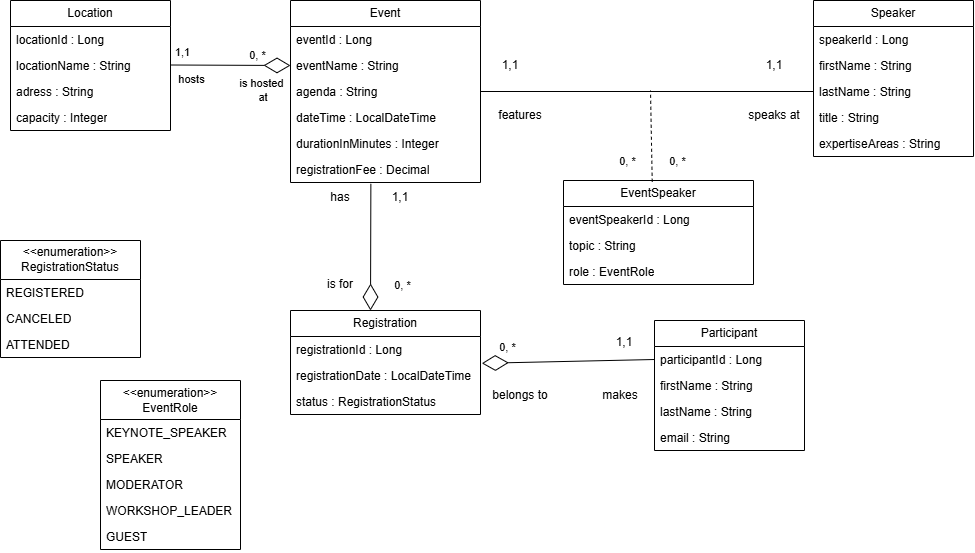

The diagram above was exported from draw.io. Its source (the exported page's mxGraphModel, read from the mxfile embedded in the PNG):
<mxGraphModel dx="776" dy="1072" grid="1" gridSize="10" guides="1" tooltips="1" connect="1" arrows="1" fold="1" page="1" pageScale="1" pageWidth="827" pageHeight="1169" math="0" shadow="0">
  <root>
    <mxCell id="WIyWlLk6GJQsqaUBKTNV-0" />
    <mxCell id="WIyWlLk6GJQsqaUBKTNV-1" parent="WIyWlLk6GJQsqaUBKTNV-0" />
    <mxCell id="1smZnDxZbnMQURAoFGvS-5" parent="WIyWlLk6GJQsqaUBKTNV-1" style="swimlane;fontStyle=0;childLayout=stackLayout;horizontal=1;startSize=26;fillColor=none;horizontalStack=0;resizeParent=1;resizeParentMax=0;resizeLast=0;collapsible=1;marginBottom=0;whiteSpace=wrap;html=1;" value="Speaker" vertex="1">
      <mxGeometry height="156" width="160" x="1723" y="600" as="geometry" />
    </mxCell>
    <mxCell id="1smZnDxZbnMQURAoFGvS-6" parent="1smZnDxZbnMQURAoFGvS-5" style="text;strokeColor=none;fillColor=none;align=left;verticalAlign=top;spacingLeft=4;spacingRight=4;overflow=hidden;rotatable=0;points=[[0,0.5],[1,0.5]];portConstraint=eastwest;whiteSpace=wrap;html=1;" value="speakerId : Long" vertex="1">
      <mxGeometry height="26" width="160" y="26" as="geometry" />
    </mxCell>
    <mxCell id="1smZnDxZbnMQURAoFGvS-7" parent="1smZnDxZbnMQURAoFGvS-5" style="text;strokeColor=none;fillColor=none;align=left;verticalAlign=top;spacingLeft=4;spacingRight=4;overflow=hidden;rotatable=0;points=[[0,0.5],[1,0.5]];portConstraint=eastwest;whiteSpace=wrap;html=1;" value="firstName&amp;nbsp;: String" vertex="1">
      <mxGeometry height="26" width="160" y="52" as="geometry" />
    </mxCell>
    <mxCell id="1smZnDxZbnMQURAoFGvS-8" parent="1smZnDxZbnMQURAoFGvS-5" style="text;strokeColor=none;fillColor=none;align=left;verticalAlign=top;spacingLeft=4;spacingRight=4;overflow=hidden;rotatable=0;points=[[0,0.5],[1,0.5]];portConstraint=eastwest;whiteSpace=wrap;html=1;" value="lastName&amp;nbsp;: String" vertex="1">
      <mxGeometry height="26" width="160" y="78" as="geometry" />
    </mxCell>
    <mxCell id="1smZnDxZbnMQURAoFGvS-9" parent="1smZnDxZbnMQURAoFGvS-5" style="text;strokeColor=none;fillColor=none;align=left;verticalAlign=top;spacingLeft=4;spacingRight=4;overflow=hidden;rotatable=0;points=[[0,0.5],[1,0.5]];portConstraint=eastwest;whiteSpace=wrap;html=1;" value="title : String" vertex="1">
      <mxGeometry height="26" width="160" y="104" as="geometry" />
    </mxCell>
    <mxCell id="1smZnDxZbnMQURAoFGvS-10" parent="1smZnDxZbnMQURAoFGvS-5" style="text;strokeColor=none;fillColor=none;align=left;verticalAlign=top;spacingLeft=4;spacingRight=4;overflow=hidden;rotatable=0;points=[[0,0.5],[1,0.5]];portConstraint=eastwest;whiteSpace=wrap;html=1;" value="expertiseAreas   : String" vertex="1">
      <mxGeometry height="26" width="160" y="130" as="geometry" />
    </mxCell>
    <mxCell id="1smZnDxZbnMQURAoFGvS-31" parent="WIyWlLk6GJQsqaUBKTNV-1" style="swimlane;fontStyle=0;childLayout=stackLayout;horizontal=1;startSize=26;fillColor=none;horizontalStack=0;resizeParent=1;resizeParentMax=0;resizeLast=0;collapsible=1;marginBottom=0;whiteSpace=wrap;html=1;" value="Event" vertex="1">
      <mxGeometry height="182" width="190" x="1200" y="600" as="geometry" />
    </mxCell>
    <mxCell id="1smZnDxZbnMQURAoFGvS-32" parent="1smZnDxZbnMQURAoFGvS-31" style="text;strokeColor=none;fillColor=none;align=left;verticalAlign=top;spacingLeft=4;spacingRight=4;overflow=hidden;rotatable=0;points=[[0,0.5],[1,0.5]];portConstraint=eastwest;whiteSpace=wrap;html=1;" value="eventId : Long" vertex="1">
      <mxGeometry height="26" width="190" y="26" as="geometry" />
    </mxCell>
    <mxCell id="1smZnDxZbnMQURAoFGvS-33" parent="1smZnDxZbnMQURAoFGvS-31" style="text;strokeColor=none;fillColor=none;align=left;verticalAlign=top;spacingLeft=4;spacingRight=4;overflow=hidden;rotatable=0;points=[[0,0.5],[1,0.5]];portConstraint=eastwest;whiteSpace=wrap;html=1;" value="eventName : String" vertex="1">
      <mxGeometry height="26" width="190" y="52" as="geometry" />
    </mxCell>
    <mxCell id="1smZnDxZbnMQURAoFGvS-34" parent="1smZnDxZbnMQURAoFGvS-31" style="text;strokeColor=none;fillColor=none;align=left;verticalAlign=top;spacingLeft=4;spacingRight=4;overflow=hidden;rotatable=0;points=[[0,0.5],[1,0.5]];portConstraint=eastwest;whiteSpace=wrap;html=1;" value="agenda : String" vertex="1">
      <mxGeometry height="26" width="190" y="78" as="geometry" />
    </mxCell>
    <mxCell id="1smZnDxZbnMQURAoFGvS-35" parent="1smZnDxZbnMQURAoFGvS-31" style="text;strokeColor=none;fillColor=none;align=left;verticalAlign=top;spacingLeft=4;spacingRight=4;overflow=hidden;rotatable=0;points=[[0,0.5],[1,0.5]];portConstraint=eastwest;whiteSpace=wrap;html=1;" value="dateTime : LocalDateTime" vertex="1">
      <mxGeometry height="26" width="190" y="104" as="geometry" />
    </mxCell>
    <mxCell id="1smZnDxZbnMQURAoFGvS-36" parent="1smZnDxZbnMQURAoFGvS-31" style="text;strokeColor=none;fillColor=none;align=left;verticalAlign=top;spacingLeft=4;spacingRight=4;overflow=hidden;rotatable=0;points=[[0,0.5],[1,0.5]];portConstraint=eastwest;whiteSpace=wrap;html=1;" value="durationInMinutes : Integer" vertex="1">
      <mxGeometry height="26" width="190" y="130" as="geometry" />
    </mxCell>
    <mxCell id="1smZnDxZbnMQURAoFGvS-37" parent="1smZnDxZbnMQURAoFGvS-31" style="text;strokeColor=none;fillColor=none;align=left;verticalAlign=top;spacingLeft=4;spacingRight=4;overflow=hidden;rotatable=0;points=[[0,0.5],[1,0.5]];portConstraint=eastwest;whiteSpace=wrap;html=1;" value="registrationFee : Decimal" vertex="1">
      <mxGeometry height="26" width="190" y="156" as="geometry" />
    </mxCell>
    <mxCell id="1smZnDxZbnMQURAoFGvS-71" parent="WIyWlLk6GJQsqaUBKTNV-1" style="swimlane;fontStyle=0;childLayout=stackLayout;horizontal=1;startSize=26;fillColor=none;horizontalStack=0;resizeParent=1;resizeParentMax=0;resizeLast=0;collapsible=1;marginBottom=0;whiteSpace=wrap;html=1;" value="Location" vertex="1">
      <mxGeometry height="130" width="160" x="920" y="600" as="geometry" />
    </mxCell>
    <mxCell id="1smZnDxZbnMQURAoFGvS-72" parent="1smZnDxZbnMQURAoFGvS-71" style="text;strokeColor=none;fillColor=none;align=left;verticalAlign=top;spacingLeft=4;spacingRight=4;overflow=hidden;rotatable=0;points=[[0,0.5],[1,0.5]];portConstraint=eastwest;whiteSpace=wrap;html=1;" value="locationId : Long" vertex="1">
      <mxGeometry height="26" width="160" y="26" as="geometry" />
    </mxCell>
    <mxCell id="1smZnDxZbnMQURAoFGvS-74" parent="1smZnDxZbnMQURAoFGvS-71" style="text;strokeColor=none;fillColor=none;align=left;verticalAlign=top;spacingLeft=4;spacingRight=4;overflow=hidden;rotatable=0;points=[[0,0.5],[1,0.5]];portConstraint=eastwest;whiteSpace=wrap;html=1;" value="locationName : String" vertex="1">
      <mxGeometry height="26" width="160" y="52" as="geometry" />
    </mxCell>
    <mxCell id="1smZnDxZbnMQURAoFGvS-129" parent="1smZnDxZbnMQURAoFGvS-71" style="text;strokeColor=none;fillColor=none;align=left;verticalAlign=top;spacingLeft=4;spacingRight=4;overflow=hidden;rotatable=0;points=[[0,0.5],[1,0.5]];portConstraint=eastwest;whiteSpace=wrap;html=1;" value="adress : String" vertex="1">
      <mxGeometry height="26" width="160" y="78" as="geometry" />
    </mxCell>
    <mxCell id="1smZnDxZbnMQURAoFGvS-130" parent="1smZnDxZbnMQURAoFGvS-71" style="text;strokeColor=none;fillColor=none;align=left;verticalAlign=top;spacingLeft=4;spacingRight=4;overflow=hidden;rotatable=0;points=[[0,0.5],[1,0.5]];portConstraint=eastwest;whiteSpace=wrap;html=1;" value="capacity : Integer" vertex="1">
      <mxGeometry height="26" width="160" y="104" as="geometry" />
    </mxCell>
    <mxCell id="1smZnDxZbnMQURAoFGvS-75" parent="WIyWlLk6GJQsqaUBKTNV-1" style="swimlane;fontStyle=0;childLayout=stackLayout;horizontal=1;startSize=26;fillColor=none;horizontalStack=0;resizeParent=1;resizeParentMax=0;resizeLast=0;collapsible=1;marginBottom=0;whiteSpace=wrap;html=1;" value="Participant" vertex="1">
      <mxGeometry height="130" width="150" x="1564" y="920" as="geometry" />
    </mxCell>
    <mxCell id="1smZnDxZbnMQURAoFGvS-76" parent="1smZnDxZbnMQURAoFGvS-75" style="text;strokeColor=none;fillColor=none;align=left;verticalAlign=top;spacingLeft=4;spacingRight=4;overflow=hidden;rotatable=0;points=[[0,0.5],[1,0.5]];portConstraint=eastwest;whiteSpace=wrap;html=1;" value="participantId : Long" vertex="1">
      <mxGeometry height="26" width="150" y="26" as="geometry" />
    </mxCell>
    <mxCell id="1smZnDxZbnMQURAoFGvS-131" parent="1smZnDxZbnMQURAoFGvS-75" style="text;strokeColor=none;fillColor=none;align=left;verticalAlign=top;spacingLeft=4;spacingRight=4;overflow=hidden;rotatable=0;points=[[0,0.5],[1,0.5]];portConstraint=eastwest;whiteSpace=wrap;html=1;" value="firstName&amp;nbsp;: String" vertex="1">
      <mxGeometry height="26" width="150" y="52" as="geometry" />
    </mxCell>
    <mxCell id="1smZnDxZbnMQURAoFGvS-133" parent="1smZnDxZbnMQURAoFGvS-75" style="text;strokeColor=none;fillColor=none;align=left;verticalAlign=top;spacingLeft=4;spacingRight=4;overflow=hidden;rotatable=0;points=[[0,0.5],[1,0.5]];portConstraint=eastwest;whiteSpace=wrap;html=1;" value="lastName&amp;nbsp;: String" vertex="1">
      <mxGeometry height="26" width="150" y="78" as="geometry" />
    </mxCell>
    <mxCell id="1smZnDxZbnMQURAoFGvS-132" parent="1smZnDxZbnMQURAoFGvS-75" style="text;strokeColor=none;fillColor=none;align=left;verticalAlign=top;spacingLeft=4;spacingRight=4;overflow=hidden;rotatable=0;points=[[0,0.5],[1,0.5]];portConstraint=eastwest;whiteSpace=wrap;html=1;" value="email : String" vertex="1">
      <mxGeometry height="26" width="150" y="104" as="geometry" />
    </mxCell>
    <mxCell id="1smZnDxZbnMQURAoFGvS-87" parent="WIyWlLk6GJQsqaUBKTNV-1" style="swimlane;fontStyle=0;childLayout=stackLayout;horizontal=1;startSize=26;fillColor=none;horizontalStack=0;resizeParent=1;resizeParentMax=0;resizeLast=0;collapsible=1;marginBottom=0;whiteSpace=wrap;html=1;" value="Registration" vertex="1">
      <mxGeometry height="104" width="190" x="1200" y="910" as="geometry" />
    </mxCell>
    <mxCell id="1smZnDxZbnMQURAoFGvS-88" parent="1smZnDxZbnMQURAoFGvS-87" style="text;strokeColor=none;fillColor=none;align=left;verticalAlign=top;spacingLeft=4;spacingRight=4;overflow=hidden;rotatable=0;points=[[0,0.5],[1,0.5]];portConstraint=eastwest;whiteSpace=wrap;html=1;" value="registrationId : Long" vertex="1">
      <mxGeometry height="26" width="190" y="26" as="geometry" />
    </mxCell>
    <mxCell id="1smZnDxZbnMQURAoFGvS-89" parent="1smZnDxZbnMQURAoFGvS-87" style="text;strokeColor=none;fillColor=none;align=left;verticalAlign=top;spacingLeft=4;spacingRight=4;overflow=hidden;rotatable=0;points=[[0,0.5],[1,0.5]];portConstraint=eastwest;whiteSpace=wrap;html=1;" value="registrationDate : LocalDateTime" vertex="1">
      <mxGeometry height="26" width="190" y="52" as="geometry" />
    </mxCell>
    <mxCell id="1smZnDxZbnMQURAoFGvS-90" parent="1smZnDxZbnMQURAoFGvS-87" style="text;strokeColor=none;fillColor=none;align=left;verticalAlign=top;spacingLeft=4;spacingRight=4;overflow=hidden;rotatable=0;points=[[0,0.5],[1,0.5]];portConstraint=eastwest;whiteSpace=wrap;html=1;" value="status : RegistrationStatus" vertex="1">
      <mxGeometry height="26" width="190" y="78" as="geometry" />
    </mxCell>
    <mxCell id="1smZnDxZbnMQURAoFGvS-135" parent="WIyWlLk6GJQsqaUBKTNV-1" style="swimlane;fontStyle=0;childLayout=stackLayout;horizontal=1;startSize=39;fillColor=none;horizontalStack=0;resizeParent=1;resizeParentMax=0;resizeLast=0;collapsible=1;marginBottom=0;whiteSpace=wrap;html=1;" value="&lt;div&gt;&amp;lt;&amp;lt;enumeration&amp;gt;&amp;gt;&lt;/div&gt;&lt;span style=&quot;text-align: left;&quot;&gt;RegistrationStatus&lt;/span&gt;" vertex="1">
      <mxGeometry height="117" width="140" x="910" y="840" as="geometry" />
    </mxCell>
    <mxCell id="1smZnDxZbnMQURAoFGvS-136" parent="1smZnDxZbnMQURAoFGvS-135" style="text;strokeColor=none;fillColor=none;align=left;verticalAlign=top;spacingLeft=4;spacingRight=4;overflow=hidden;rotatable=0;points=[[0,0.5],[1,0.5]];portConstraint=eastwest;whiteSpace=wrap;html=1;" value="REGISTERED" vertex="1">
      <mxGeometry height="26" width="140" y="39" as="geometry" />
    </mxCell>
    <mxCell id="1smZnDxZbnMQURAoFGvS-137" parent="1smZnDxZbnMQURAoFGvS-135" style="text;strokeColor=none;fillColor=none;align=left;verticalAlign=top;spacingLeft=4;spacingRight=4;overflow=hidden;rotatable=0;points=[[0,0.5],[1,0.5]];portConstraint=eastwest;whiteSpace=wrap;html=1;" value="CANCELED" vertex="1">
      <mxGeometry height="26" width="140" y="65" as="geometry" />
    </mxCell>
    <mxCell id="1smZnDxZbnMQURAoFGvS-138" parent="1smZnDxZbnMQURAoFGvS-135" style="text;strokeColor=none;fillColor=none;align=left;verticalAlign=top;spacingLeft=4;spacingRight=4;overflow=hidden;rotatable=0;points=[[0,0.5],[1,0.5]];portConstraint=eastwest;whiteSpace=wrap;html=1;" value="ATTENDED" vertex="1">
      <mxGeometry height="26" width="140" y="91" as="geometry" />
    </mxCell>
    <mxCell id="1smZnDxZbnMQURAoFGvS-141" parent="WIyWlLk6GJQsqaUBKTNV-1" style="swimlane;fontStyle=0;childLayout=stackLayout;horizontal=1;startSize=26;fillColor=none;horizontalStack=0;resizeParent=1;resizeParentMax=0;resizeLast=0;collapsible=1;marginBottom=0;whiteSpace=wrap;html=1;" value="EventSpeaker" vertex="1">
      <mxGeometry height="104" width="190" x="1473" y="780" as="geometry" />
    </mxCell>
    <mxCell id="1smZnDxZbnMQURAoFGvS-142" parent="1smZnDxZbnMQURAoFGvS-141" style="text;strokeColor=none;fillColor=none;align=left;verticalAlign=top;spacingLeft=4;spacingRight=4;overflow=hidden;rotatable=0;points=[[0,0.5],[1,0.5]];portConstraint=eastwest;whiteSpace=wrap;html=1;" value="eventSpeakerId : Long" vertex="1">
      <mxGeometry height="26" width="190" y="26" as="geometry" />
    </mxCell>
    <mxCell id="1smZnDxZbnMQURAoFGvS-143" parent="1smZnDxZbnMQURAoFGvS-141" style="text;strokeColor=none;fillColor=none;align=left;verticalAlign=top;spacingLeft=4;spacingRight=4;overflow=hidden;rotatable=0;points=[[0,0.5],[1,0.5]];portConstraint=eastwest;whiteSpace=wrap;html=1;" value="topic : String" vertex="1">
      <mxGeometry height="26" width="190" y="52" as="geometry" />
    </mxCell>
    <mxCell id="1smZnDxZbnMQURAoFGvS-144" parent="1smZnDxZbnMQURAoFGvS-141" style="text;strokeColor=none;fillColor=none;align=left;verticalAlign=top;spacingLeft=4;spacingRight=4;overflow=hidden;rotatable=0;points=[[0,0.5],[1,0.5]];portConstraint=eastwest;whiteSpace=wrap;html=1;" value="role : EventRole" vertex="1">
      <mxGeometry height="26" width="190" y="78" as="geometry" />
    </mxCell>
    <mxCell id="1smZnDxZbnMQURAoFGvS-145" parent="WIyWlLk6GJQsqaUBKTNV-1" style="swimlane;fontStyle=0;childLayout=stackLayout;horizontal=1;startSize=39;fillColor=none;horizontalStack=0;resizeParent=1;resizeParentMax=0;resizeLast=0;collapsible=1;marginBottom=0;whiteSpace=wrap;html=1;" value="&lt;div&gt;&amp;lt;&amp;lt;enumeration&amp;gt;&amp;gt;&lt;/div&gt;&lt;span style=&quot;text-align: left;&quot;&gt;EventRole&lt;/span&gt;" vertex="1">
      <mxGeometry height="169" width="140" x="1010" y="980" as="geometry" />
    </mxCell>
    <mxCell id="1smZnDxZbnMQURAoFGvS-146" parent="1smZnDxZbnMQURAoFGvS-145" style="text;strokeColor=none;fillColor=none;align=left;verticalAlign=top;spacingLeft=4;spacingRight=4;overflow=hidden;rotatable=0;points=[[0,0.5],[1,0.5]];portConstraint=eastwest;whiteSpace=wrap;html=1;" value="KEYNOTE_SPEAKER" vertex="1">
      <mxGeometry height="26" width="140" y="39" as="geometry" />
    </mxCell>
    <mxCell id="1smZnDxZbnMQURAoFGvS-147" parent="1smZnDxZbnMQURAoFGvS-145" style="text;strokeColor=none;fillColor=none;align=left;verticalAlign=top;spacingLeft=4;spacingRight=4;overflow=hidden;rotatable=0;points=[[0,0.5],[1,0.5]];portConstraint=eastwest;whiteSpace=wrap;html=1;" value="SPEAKER" vertex="1">
      <mxGeometry height="26" width="140" y="65" as="geometry" />
    </mxCell>
    <mxCell id="1smZnDxZbnMQURAoFGvS-148" parent="1smZnDxZbnMQURAoFGvS-145" style="text;strokeColor=none;fillColor=none;align=left;verticalAlign=top;spacingLeft=4;spacingRight=4;overflow=hidden;rotatable=0;points=[[0,0.5],[1,0.5]];portConstraint=eastwest;whiteSpace=wrap;html=1;" value="MODERATOR" vertex="1">
      <mxGeometry height="26" width="140" y="91" as="geometry" />
    </mxCell>
    <mxCell id="1smZnDxZbnMQURAoFGvS-152" parent="1smZnDxZbnMQURAoFGvS-145" style="text;strokeColor=none;fillColor=none;align=left;verticalAlign=top;spacingLeft=4;spacingRight=4;overflow=hidden;rotatable=0;points=[[0,0.5],[1,0.5]];portConstraint=eastwest;whiteSpace=wrap;html=1;" value="WORKSHOP_LEADER" vertex="1">
      <mxGeometry height="26" width="140" y="117" as="geometry" />
    </mxCell>
    <mxCell id="1smZnDxZbnMQURAoFGvS-153" parent="1smZnDxZbnMQURAoFGvS-145" style="text;strokeColor=none;fillColor=none;align=left;verticalAlign=top;spacingLeft=4;spacingRight=4;overflow=hidden;rotatable=0;points=[[0,0.5],[1,0.5]];portConstraint=eastwest;whiteSpace=wrap;html=1;" value="GUEST" vertex="1">
      <mxGeometry height="26" width="140" y="143" as="geometry" />
    </mxCell>
    <mxCell id="1smZnDxZbnMQURAoFGvS-154" edge="1" parent="WIyWlLk6GJQsqaUBKTNV-1" style="endArrow=diamondThin;endFill=0;endSize=24;html=1;rounded=0;startArrow=none;startFill=0;entryX=0;entryY=0.5;entryDx=0;entryDy=0;" target="1smZnDxZbnMQURAoFGvS-33" value="">
      <mxGeometry relative="1" width="160" as="geometry">
        <mxPoint x="1080" y="664.5" as="sourcePoint" />
        <mxPoint x="1194" y="664.5" as="targetPoint" />
      </mxGeometry>
    </mxCell>
    <mxCell id="1smZnDxZbnMQURAoFGvS-155" connectable="0" parent="1smZnDxZbnMQURAoFGvS-154" style="edgeLabel;html=1;align=center;verticalAlign=middle;resizable=0;points=[];" value="1,1" vertex="1">
      <mxGeometry relative="1" x="-0.83" as="geometry">
        <mxPoint y="-13" as="offset" />
      </mxGeometry>
    </mxCell>
    <mxCell id="1smZnDxZbnMQURAoFGvS-157" connectable="0" parent="1smZnDxZbnMQURAoFGvS-154" style="edgeLabel;html=1;align=center;verticalAlign=middle;resizable=0;points=[];" value="is hosted&lt;div&gt;&amp;nbsp;at&lt;/div&gt;" vertex="1">
      <mxGeometry relative="1" x="-0.2133" as="geometry">
        <mxPoint x="43" y="25" as="offset" />
      </mxGeometry>
    </mxCell>
    <mxCell id="1smZnDxZbnMQURAoFGvS-156" connectable="0" parent="WIyWlLk6GJQsqaUBKTNV-1" style="edgeLabel;html=1;align=center;verticalAlign=middle;resizable=0;points=[];" value="0, *" vertex="1">
      <mxGeometry x="1160" y="650" as="geometry">
        <mxPoint x="6" y="4" as="offset" />
      </mxGeometry>
    </mxCell>
    <mxCell id="1smZnDxZbnMQURAoFGvS-158" connectable="0" parent="WIyWlLk6GJQsqaUBKTNV-1" style="edgeLabel;html=1;align=center;verticalAlign=middle;resizable=0;points=[];" value="hosts" vertex="1">
      <mxGeometry x="1100" y="678" as="geometry" />
    </mxCell>
    <mxCell id="1smZnDxZbnMQURAoFGvS-159" edge="1" parent="WIyWlLk6GJQsqaUBKTNV-1" source="1smZnDxZbnMQURAoFGvS-8" style="endArrow=none;endFill=0;endSize=24;html=1;rounded=0;startArrow=none;startFill=0;exitX=0;exitY=0.5;exitDx=0;exitDy=0;entryX=1;entryY=0.5;entryDx=0;entryDy=0;" target="1smZnDxZbnMQURAoFGvS-34" value="">
      <mxGeometry relative="1" width="160" as="geometry">
        <mxPoint x="1794" y="640" as="sourcePoint" />
        <mxPoint x="1520" y="838" as="targetPoint" />
      </mxGeometry>
    </mxCell>
    <mxCell id="1smZnDxZbnMQURAoFGvS-160" edge="1" parent="WIyWlLk6GJQsqaUBKTNV-1" source="1smZnDxZbnMQURAoFGvS-141" style="endArrow=none;dashed=1;html=1;rounded=0;exitX=0.467;exitY=0.012;exitDx=0;exitDy=0;exitPerimeter=0;" value="">
      <mxGeometry height="50" relative="1" width="50" as="geometry">
        <mxPoint x="1785.44" y="860" as="sourcePoint" />
        <mxPoint x="1560" y="690" as="targetPoint" />
      </mxGeometry>
    </mxCell>
    <mxCell id="1smZnDxZbnMQURAoFGvS-164" parent="WIyWlLk6GJQsqaUBKTNV-1" style="text;html=1;whiteSpace=wrap;strokeColor=none;fillColor=none;align=center;verticalAlign=middle;rounded=0;" value="1,1" vertex="1">
      <mxGeometry height="30" width="60" x="1654" y="650" as="geometry" />
    </mxCell>
    <mxCell id="1smZnDxZbnMQURAoFGvS-165" parent="WIyWlLk6GJQsqaUBKTNV-1" style="text;html=1;whiteSpace=wrap;strokeColor=none;fillColor=none;align=center;verticalAlign=middle;rounded=0;" value="1,1" vertex="1">
      <mxGeometry height="30" width="60" x="1390" y="650" as="geometry" />
    </mxCell>
    <mxCell id="1smZnDxZbnMQURAoFGvS-166" connectable="0" parent="WIyWlLk6GJQsqaUBKTNV-1" style="edgeLabel;html=1;align=center;verticalAlign=middle;resizable=0;points=[];" value="0, *" vertex="1">
      <mxGeometry x="1530" y="756" as="geometry">
        <mxPoint x="6" y="4" as="offset" />
      </mxGeometry>
    </mxCell>
    <mxCell id="1smZnDxZbnMQURAoFGvS-167" connectable="0" parent="WIyWlLk6GJQsqaUBKTNV-1" style="edgeLabel;html=1;align=center;verticalAlign=middle;resizable=0;points=[];" value="0, *" vertex="1">
      <mxGeometry x="1580" y="756" as="geometry">
        <mxPoint x="6" y="4" as="offset" />
      </mxGeometry>
    </mxCell>
    <mxCell id="1smZnDxZbnMQURAoFGvS-169" parent="WIyWlLk6GJQsqaUBKTNV-1" style="text;html=1;whiteSpace=wrap;strokeColor=none;fillColor=none;align=center;verticalAlign=middle;rounded=0;" value="features" vertex="1">
      <mxGeometry height="30" width="60" x="1400" y="700" as="geometry" />
    </mxCell>
    <mxCell id="1smZnDxZbnMQURAoFGvS-170" parent="WIyWlLk6GJQsqaUBKTNV-1" style="text;html=1;whiteSpace=wrap;strokeColor=none;fillColor=none;align=center;verticalAlign=middle;rounded=0;" value="speaks at" vertex="1">
      <mxGeometry height="30" width="60" x="1654" y="700" as="geometry" />
    </mxCell>
    <mxCell id="1smZnDxZbnMQURAoFGvS-171" edge="1" parent="WIyWlLk6GJQsqaUBKTNV-1" source="1smZnDxZbnMQURAoFGvS-37" style="endArrow=diamondThin;endFill=0;endSize=24;html=1;rounded=0;startArrow=none;startFill=0;exitX=0.423;exitY=1.05;exitDx=0;exitDy=0;exitPerimeter=0;" value="">
      <mxGeometry relative="1" width="160" as="geometry">
        <mxPoint x="1280" y="808" as="sourcePoint" />
        <mxPoint x="1280" y="910" as="targetPoint" />
      </mxGeometry>
    </mxCell>
    <mxCell id="1smZnDxZbnMQURAoFGvS-174" edge="1" parent="WIyWlLk6GJQsqaUBKTNV-1" source="1smZnDxZbnMQURAoFGvS-76" style="endArrow=diamondThin;endFill=0;endSize=24;html=1;rounded=0;startArrow=none;startFill=0;entryX=1.007;entryY=0.031;entryDx=0;entryDy=0;entryPerimeter=0;exitX=0;exitY=0.5;exitDx=0;exitDy=0;" target="1smZnDxZbnMQURAoFGvS-89" value="">
      <mxGeometry relative="1" width="160" as="geometry">
        <mxPoint x="1560" y="963" as="sourcePoint" />
        <mxPoint x="1460" y="1062" as="targetPoint" />
      </mxGeometry>
    </mxCell>
    <mxCell id="1smZnDxZbnMQURAoFGvS-175" parent="WIyWlLk6GJQsqaUBKTNV-1" style="text;html=1;whiteSpace=wrap;strokeColor=none;fillColor=none;align=center;verticalAlign=middle;rounded=0;" value="1,1" vertex="1">
      <mxGeometry height="30" width="60" x="1504" y="927" as="geometry" />
    </mxCell>
    <mxCell id="1smZnDxZbnMQURAoFGvS-176" connectable="0" parent="WIyWlLk6GJQsqaUBKTNV-1" style="edgeLabel;html=1;align=center;verticalAlign=middle;resizable=0;points=[];" value="0, *" vertex="1">
      <mxGeometry x="1410" y="942" as="geometry">
        <mxPoint x="6" y="4" as="offset" />
      </mxGeometry>
    </mxCell>
    <mxCell id="1smZnDxZbnMQURAoFGvS-177" parent="WIyWlLk6GJQsqaUBKTNV-1" style="text;html=1;whiteSpace=wrap;strokeColor=none;fillColor=none;align=center;verticalAlign=middle;rounded=0;" value="1,1" vertex="1">
      <mxGeometry height="30" width="60" x="1280" y="782" as="geometry" />
    </mxCell>
    <mxCell id="1smZnDxZbnMQURAoFGvS-178" connectable="0" parent="WIyWlLk6GJQsqaUBKTNV-1" style="edgeLabel;html=1;align=center;verticalAlign=middle;resizable=0;points=[];" value="0, *" vertex="1">
      <mxGeometry x="1310" y="884" as="geometry">
        <mxPoint x="1" as="offset" />
      </mxGeometry>
    </mxCell>
    <mxCell id="1smZnDxZbnMQURAoFGvS-179" parent="WIyWlLk6GJQsqaUBKTNV-1" style="text;html=1;whiteSpace=wrap;strokeColor=none;fillColor=none;align=center;verticalAlign=middle;rounded=0;" value="has" vertex="1">
      <mxGeometry height="30" width="60" x="1220" y="782" as="geometry" />
    </mxCell>
    <mxCell id="1smZnDxZbnMQURAoFGvS-180" parent="WIyWlLk6GJQsqaUBKTNV-1" style="text;html=1;whiteSpace=wrap;strokeColor=none;fillColor=none;align=center;verticalAlign=middle;rounded=0;" value="is for" vertex="1">
      <mxGeometry height="30" width="60" x="1220" y="869" as="geometry" />
    </mxCell>
    <mxCell id="1smZnDxZbnMQURAoFGvS-181" parent="WIyWlLk6GJQsqaUBKTNV-1" style="text;html=1;whiteSpace=wrap;strokeColor=none;fillColor=none;align=center;verticalAlign=middle;rounded=0;" value="makes" vertex="1">
      <mxGeometry height="30" width="60" x="1500" y="980" as="geometry" />
    </mxCell>
    <mxCell id="1smZnDxZbnMQURAoFGvS-182" parent="WIyWlLk6GJQsqaUBKTNV-1" style="text;html=1;whiteSpace=wrap;strokeColor=none;fillColor=none;align=center;verticalAlign=middle;rounded=0;" value="belongs to" vertex="1">
      <mxGeometry height="30" width="60" x="1400" y="980" as="geometry" />
    </mxCell>
  </root>
</mxGraphModel>